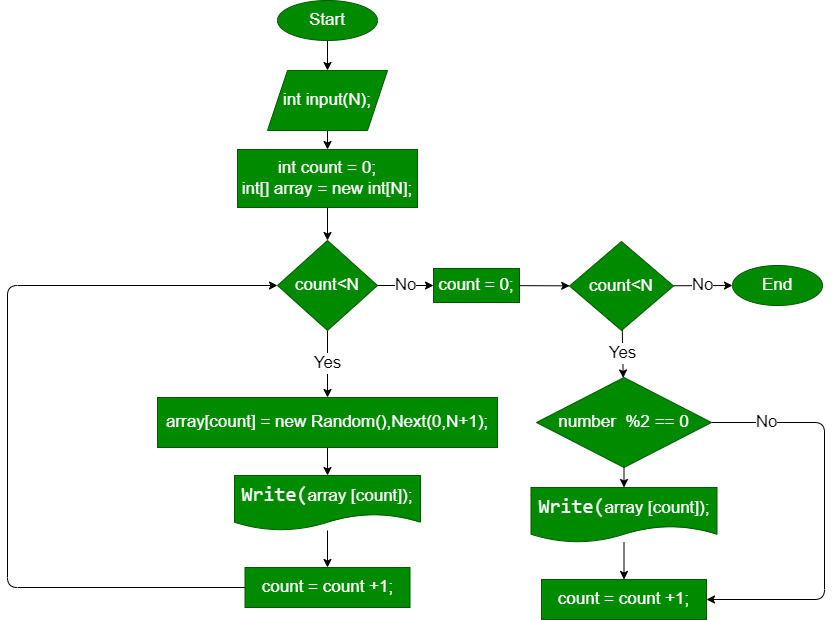

The diagram above was exported from draw.io. Its source (the exported page's mxGraphModel, read from the mxfile embedded in the PNG):
<mxGraphModel dx="1829" dy="520" grid="0" gridSize="10" guides="1" tooltips="1" connect="1" arrows="1" fold="1" page="1" pageScale="1" pageWidth="1100" pageHeight="850" math="0" shadow="0">
  <root>
    <mxCell id="0" />
    <mxCell id="1" parent="0" />
    <mxCell id="4" value="" style="edgeStyle=none;html=1;fontSize=17;" parent="1" source="2" target="3" edge="1">
      <mxGeometry relative="1" as="geometry" />
    </mxCell>
    <mxCell id="2" value="Start" style="ellipse;whiteSpace=wrap;html=1;fillColor=#008a00;fontColor=#ffffff;strokeColor=#005700;fontSize=17;" parent="1" vertex="1">
      <mxGeometry x="340" width="100" height="40" as="geometry" />
    </mxCell>
    <mxCell id="6" value="" style="edgeStyle=none;html=1;fontSize=17;" parent="1" source="3" target="5" edge="1">
      <mxGeometry relative="1" as="geometry" />
    </mxCell>
    <mxCell id="3" value="int input(N);" style="shape=parallelogram;perimeter=parallelogramPerimeter;whiteSpace=wrap;html=1;fixedSize=1;fontSize=17;fillColor=#008a00;strokeColor=#005700;fontColor=#ffffff;" parent="1" vertex="1">
      <mxGeometry x="330" y="70" width="120" height="60" as="geometry" />
    </mxCell>
    <mxCell id="12" value="" style="edgeStyle=none;html=1;fontSize=17;" parent="1" source="5" target="11" edge="1">
      <mxGeometry relative="1" as="geometry" />
    </mxCell>
    <mxCell id="5" value="int count = 0;&lt;br&gt;int[] array = new int[N];" style="whiteSpace=wrap;html=1;fontSize=17;fillColor=#008a00;strokeColor=#005700;fontColor=#ffffff;" parent="1" vertex="1">
      <mxGeometry x="300" y="149" width="180" height="58" as="geometry" />
    </mxCell>
    <mxCell id="31" value="" style="edgeStyle=none;html=1;" edge="1" parent="1" source="9" target="30">
      <mxGeometry relative="1" as="geometry" />
    </mxCell>
    <mxCell id="9" value="array[count] = new Random(),Next(0,N+1);" style="whiteSpace=wrap;html=1;fontSize=17;fillColor=#008a00;strokeColor=#005700;fontColor=#ffffff;" parent="1" vertex="1">
      <mxGeometry x="220" y="397" width="340" height="50" as="geometry" />
    </mxCell>
    <mxCell id="13" value="Yes" style="edgeStyle=none;html=1;fontSize=17;" parent="1" source="11" target="9" edge="1">
      <mxGeometry relative="1" as="geometry" />
    </mxCell>
    <mxCell id="36" value="No" style="edgeStyle=none;html=1;fontSize=17;" edge="1" parent="1" source="11" target="35">
      <mxGeometry relative="1" as="geometry" />
    </mxCell>
    <mxCell id="11" value="count&amp;lt;N" style="rhombus;whiteSpace=wrap;html=1;fontSize=17;fillColor=#008a00;strokeColor=#005700;fontColor=#ffffff;" parent="1" vertex="1">
      <mxGeometry x="340" y="240" width="100" height="90" as="geometry" />
    </mxCell>
    <mxCell id="21" value="" style="edgeStyle=none;html=1;fontSize=17;fontColor=#FFFFFF;" parent="1" source="30" target="20" edge="1">
      <mxGeometry relative="1" as="geometry">
        <mxPoint x="390" y="740" as="sourcePoint" />
      </mxGeometry>
    </mxCell>
    <mxCell id="22" style="edgeStyle=none;html=1;entryX=0;entryY=0.5;entryDx=0;entryDy=0;fontSize=17;fontColor=#FFFFFF;exitX=0;exitY=0.5;exitDx=0;exitDy=0;" parent="1" source="20" target="11" edge="1">
      <mxGeometry relative="1" as="geometry">
        <Array as="points">
          <mxPoint x="70" y="587" />
          <mxPoint x="70" y="285" />
        </Array>
      </mxGeometry>
    </mxCell>
    <mxCell id="20" value="&lt;span&gt;count =&amp;nbsp;&lt;/span&gt;count&amp;nbsp;+1;" style="whiteSpace=wrap;html=1;fontSize=17;fillColor=#008a00;strokeColor=#005700;fontColor=#ffffff;" parent="1" vertex="1">
      <mxGeometry x="307.5" y="567" width="165" height="40" as="geometry" />
    </mxCell>
    <mxCell id="43" style="edgeStyle=none;html=1;fontSize=17;" edge="1" parent="1" source="27" target="42">
      <mxGeometry relative="1" as="geometry" />
    </mxCell>
    <mxCell id="44" value="No" style="edgeStyle=none;html=1;entryX=1;entryY=0.5;entryDx=0;entryDy=0;fontSize=17;" edge="1" parent="1" source="27" target="41">
      <mxGeometry x="-0.7304" relative="1" as="geometry">
        <Array as="points">
          <mxPoint x="887" y="422" />
          <mxPoint x="887" y="599" />
        </Array>
        <mxPoint as="offset" />
      </mxGeometry>
    </mxCell>
    <mxCell id="27" value="number&amp;nbsp;&lt;span&gt;&amp;nbsp;%2 == 0&lt;/span&gt;" style="rhombus;whiteSpace=wrap;html=1;fontSize=17;fillColor=#008a00;strokeColor=#005700;fontColor=#ffffff;" vertex="1" parent="1">
      <mxGeometry x="599" y="377" width="175" height="90" as="geometry" />
    </mxCell>
    <mxCell id="30" value="&lt;span style=&quot;font-family: &amp;#34;consolas&amp;#34; , &amp;#34;courier new&amp;#34; , monospace ; font-size: 20px&quot;&gt;Write(&lt;/span&gt;array&amp;nbsp;[count]&lt;span&gt;);&lt;/span&gt;" style="shape=document;whiteSpace=wrap;html=1;boundedLbl=1;fontSize=17;fillColor=#008a00;strokeColor=#005700;fontColor=#ffffff;" vertex="1" parent="1">
      <mxGeometry x="297" y="475" width="186" height="55" as="geometry" />
    </mxCell>
    <mxCell id="32" value="End" style="ellipse;whiteSpace=wrap;html=1;fontSize=17;fillColor=#008a00;strokeColor=#005700;fontColor=#ffffff;" vertex="1" parent="1">
      <mxGeometry x="795" y="265" width="90" height="40" as="geometry" />
    </mxCell>
    <mxCell id="38" value="" style="edgeStyle=none;html=1;fontSize=17;" edge="1" parent="1" source="35" target="37">
      <mxGeometry relative="1" as="geometry" />
    </mxCell>
    <mxCell id="35" value="&lt;span&gt;count = 0;&lt;/span&gt;" style="whiteSpace=wrap;html=1;fontSize=17;fillColor=#008a00;strokeColor=#005700;fontColor=#ffffff;" vertex="1" parent="1">
      <mxGeometry x="496" y="268" width="86" height="34" as="geometry" />
    </mxCell>
    <mxCell id="39" value="Yes" style="edgeStyle=none;html=1;fontSize=17;" edge="1" parent="1" source="37" target="27">
      <mxGeometry relative="1" as="geometry" />
    </mxCell>
    <mxCell id="45" value="No" style="edgeStyle=none;html=1;fontSize=17;" edge="1" parent="1" source="37" target="32">
      <mxGeometry relative="1" as="geometry" />
    </mxCell>
    <mxCell id="37" value="&lt;span&gt;count&amp;lt;N&lt;/span&gt;" style="rhombus;whiteSpace=wrap;html=1;fontSize=17;fillColor=#008a00;strokeColor=#005700;fontColor=#ffffff;" vertex="1" parent="1">
      <mxGeometry x="632" y="241" width="104" height="89" as="geometry" />
    </mxCell>
    <mxCell id="40" value="" style="edgeStyle=none;html=1;fontSize=17;fontColor=#FFFFFF;" edge="1" parent="1" source="42" target="41">
      <mxGeometry relative="1" as="geometry">
        <mxPoint x="686.5" y="752" as="sourcePoint" />
      </mxGeometry>
    </mxCell>
    <mxCell id="41" value="&lt;span&gt;count =&amp;nbsp;&lt;/span&gt;count&amp;nbsp;+1;" style="whiteSpace=wrap;html=1;fontSize=17;fillColor=#008a00;strokeColor=#005700;fontColor=#ffffff;" vertex="1" parent="1">
      <mxGeometry x="604" y="579" width="165" height="40" as="geometry" />
    </mxCell>
    <mxCell id="42" value="&lt;span style=&quot;font-family: &amp;#34;consolas&amp;#34; , &amp;#34;courier new&amp;#34; , monospace ; font-size: 20px&quot;&gt;Write(&lt;/span&gt;array&amp;nbsp;[count]&lt;span&gt;);&lt;/span&gt;" style="shape=document;whiteSpace=wrap;html=1;boundedLbl=1;fontSize=17;fillColor=#008a00;strokeColor=#005700;fontColor=#ffffff;" vertex="1" parent="1">
      <mxGeometry x="593.5" y="487" width="186" height="55" as="geometry" />
    </mxCell>
  </root>
</mxGraphModel>